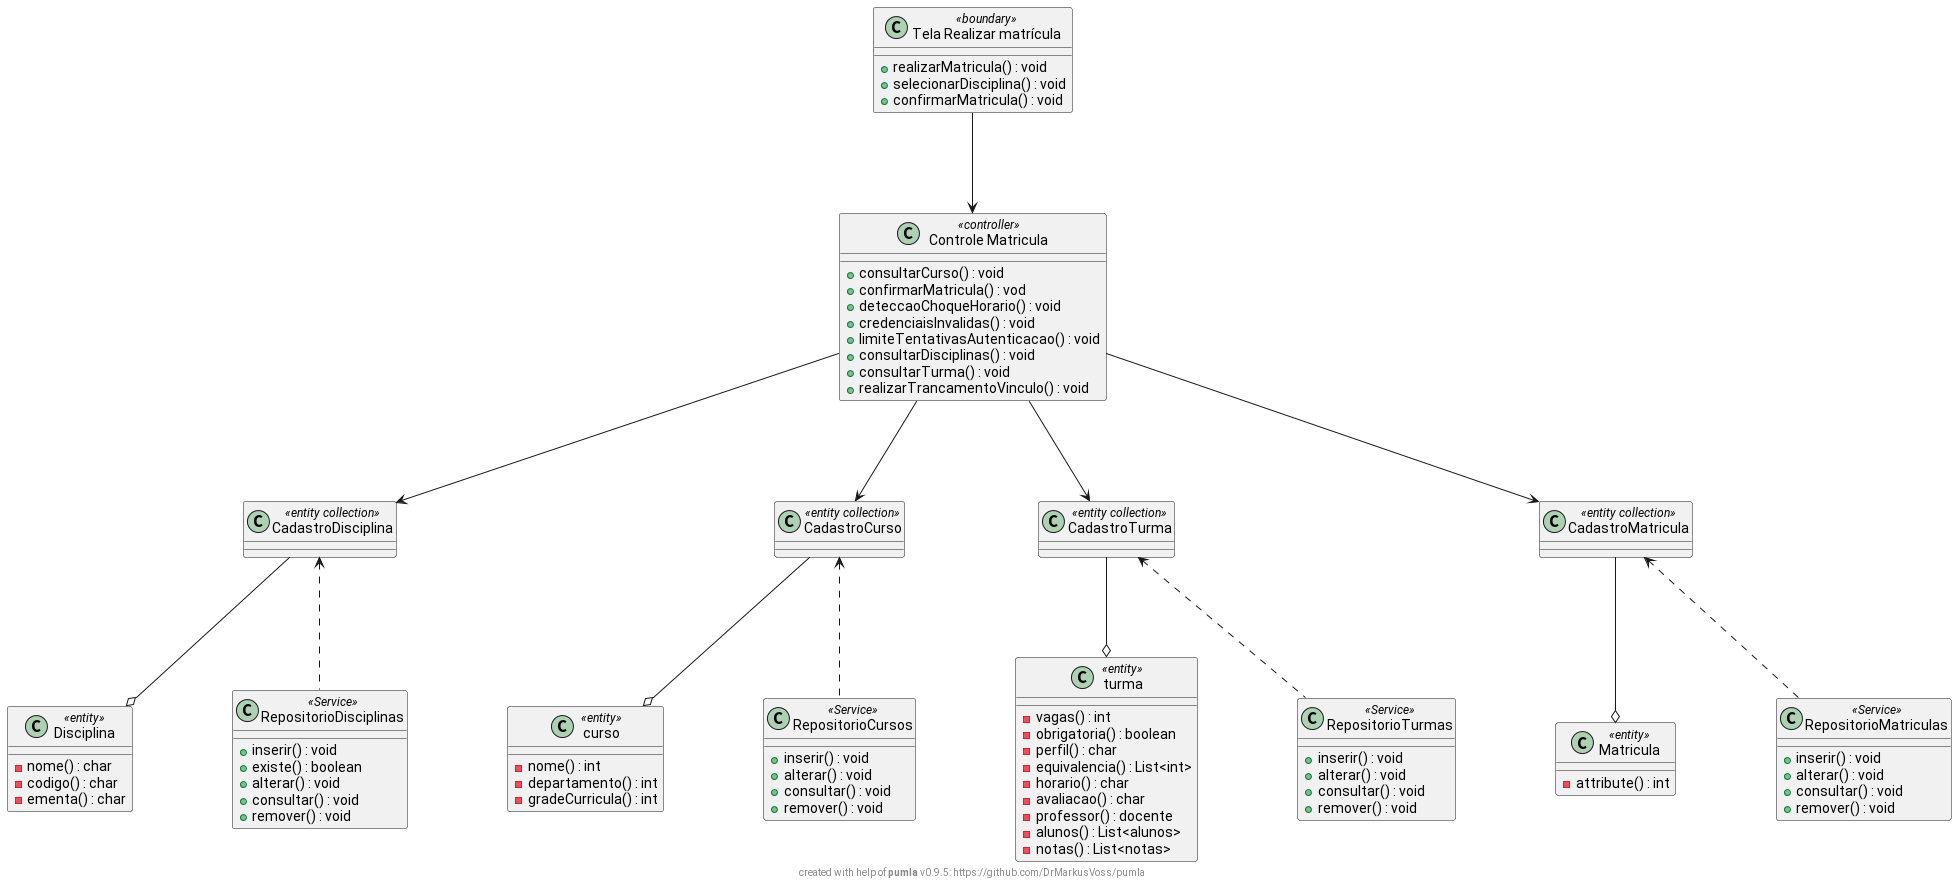

The diagram above was rendered by PlantUML. Its source (embedded in the PNG):
@startuml
skinparam linetype polyline
 skinparam nodesep 100
 skinparam ranksep 100
!include ../pumla_macros.puml
!include ../modelrepo_json.puml
PUMLAPutElement(controleMatricula)
PUMLAPutElement(telaRealizarMatricula)
PUMLAPutElement(cadastroTurma)
PUMLAPutElement(curso)
PUMLAPutElement(repositorioCursos)
PUMLAPutElement(turma)
PUMLAPutElement(disciplina)
PUMLAPutElement(matricula)
PUMLAPutElement(repositorioTurmas)
PUMLAPutElement(repositorioMatriculas)
PUMLAPutElement(repositorioDisciplinas)
PUMLAPutElement(cadastroCurso)
PUMLAPutElement(cadastroMatricula)
PUMLAPutElement(cadastroDisciplina)
telaRealizarMatricula --> controleMatricula

together{
cadastroTurma <-up- controleMatricula
cadastroDisciplina <-up- controleMatricula
cadastroMatricula <-up- controleMatricula
cadastroCurso <-up- controleMatricula
}
 cadastroCurso --o curso
cadastroTurma --o turma
cadastroDisciplina --o disciplina
cadastroMatricula --o matricula

repositorioMatriculas .up.> cadastroMatricula
repositorioTurmas .up.> cadastroTurma
repositorioCursos .up.> cadastroCurso
repositorioDisciplinas .up.> cadastroDisciplina
@enduml